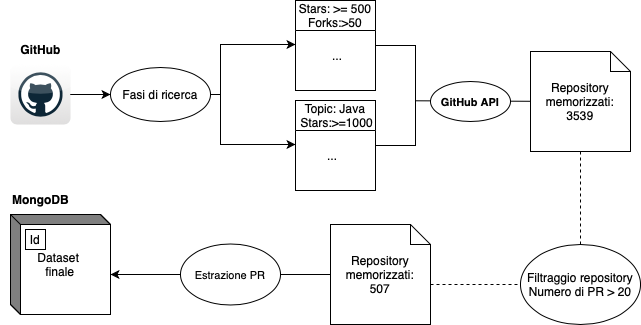

The diagram above was exported from draw.io. Its source (the exported page's mxGraphModel, read from the mxfile embedded in the PNG):
<mxGraphModel dx="954" dy="1816" grid="1" gridSize="10" guides="1" tooltips="1" connect="1" arrows="1" fold="1" page="1" pageScale="1" pageWidth="827" pageHeight="1169" background="none" math="0" shadow="0">
  <root>
    <mxCell id="0" />
    <mxCell id="1" parent="0" />
    <mxCell id="Dw2cjFPp508Zeii9bLt5-1" value="" style="dashed=0;outlineConnect=0;html=1;align=center;labelPosition=center;verticalLabelPosition=bottom;verticalAlign=top;shape=mxgraph.webicons.github;gradientColor=#DFDEDE" parent="1" vertex="1">
      <mxGeometry x="320" width="60" height="60" as="geometry" />
    </mxCell>
    <mxCell id="Dw2cjFPp508Zeii9bLt5-2" value="&lt;b&gt;GitHub&lt;/b&gt;" style="text;html=1;align=center;verticalAlign=middle;resizable=0;points=[];autosize=1;strokeColor=none;fillColor=none;" parent="1" vertex="1">
      <mxGeometry x="320" y="-30" width="60" height="30" as="geometry" />
    </mxCell>
    <mxCell id="Dw2cjFPp508Zeii9bLt5-5" value="&lt;span style=&quot;font-weight: 400; white-space: nowrap;&quot;&gt;Topic: Java&lt;/span&gt;&lt;div style=&quot;font-weight: 400; white-space: nowrap;&quot;&gt;&amp;nbsp;Stars:&amp;gt;=1000&lt;/div&gt;" style="swimlane;whiteSpace=wrap;html=1;startSize=30;" parent="1" vertex="1">
      <mxGeometry x="605" y="36" width="80" height="90" as="geometry" />
    </mxCell>
    <mxCell id="Dw2cjFPp508Zeii9bLt5-30" value="..." style="shape=partialRectangle;html=1;whiteSpace=wrap;connectable=0;strokeColor=inherit;overflow=hidden;fillColor=none;top=0;left=0;bottom=0;right=0;pointerEvents=1;fontSize=12;align=left;spacingLeft=5;" parent="Dw2cjFPp508Zeii9bLt5-5" vertex="1">
      <mxGeometry x="25" y="45" width="60" height="20" as="geometry">
        <mxRectangle width="60" height="20" as="alternateBounds" />
      </mxGeometry>
    </mxCell>
    <mxCell id="Dw2cjFPp508Zeii9bLt5-11" value="&lt;span style=&quot;font-weight: 400; white-space: nowrap;&quot;&gt;Stars: &amp;gt;= 500&lt;/span&gt;&lt;div&gt;&lt;span style=&quot;font-weight: 400; white-space: nowrap;&quot;&gt;Forks:&amp;gt;50&lt;/span&gt;&lt;/div&gt;" style="swimlane;whiteSpace=wrap;html=1;startSize=30;" parent="1" vertex="1">
      <mxGeometry x="605" y="-64" width="80" height="90" as="geometry" />
    </mxCell>
    <mxCell id="Dw2cjFPp508Zeii9bLt5-29" value="..." style="shape=partialRectangle;html=1;whiteSpace=wrap;connectable=0;strokeColor=inherit;overflow=hidden;fillColor=none;top=0;left=0;bottom=0;right=0;pointerEvents=1;fontSize=12;align=left;spacingLeft=5;" parent="Dw2cjFPp508Zeii9bLt5-11" vertex="1">
      <mxGeometry x="30" y="45" width="60" height="20" as="geometry">
        <mxRectangle width="60" height="20" as="alternateBounds" />
      </mxGeometry>
    </mxCell>
    <mxCell id="Dw2cjFPp508Zeii9bLt5-13" value="Repository&lt;div&gt;memorizzati:&lt;/div&gt;&lt;div&gt;3539&lt;/div&gt;" style="shape=note;size=20;whiteSpace=wrap;html=1;" parent="1" vertex="1">
      <mxGeometry x="840" y="-13" width="100" height="100" as="geometry" />
    </mxCell>
    <mxCell id="Dw2cjFPp508Zeii9bLt5-35" value="Repository&lt;div&gt;memorizzati:&lt;/div&gt;&lt;div&gt;507&lt;/div&gt;" style="shape=note;size=20;whiteSpace=wrap;html=1;" parent="1" vertex="1">
      <mxGeometry x="640" y="160" width="100" height="100" as="geometry" />
    </mxCell>
    <mxCell id="Dw2cjFPp508Zeii9bLt5-39" value="Dataset&amp;nbsp;&lt;div&gt;finale&lt;/div&gt;" style="html=1;dashed=0;whiteSpace=wrap;shape=mxgraph.dfd.externalEntity" parent="1" vertex="1">
      <mxGeometry x="320" y="150" width="100" height="100" as="geometry" />
    </mxCell>
    <mxCell id="Dw2cjFPp508Zeii9bLt5-40" value="Id" style="autosize=1;part=1;resizable=0;strokeColor=inherit;fillColor=inherit;gradientColor=inherit;" parent="Dw2cjFPp508Zeii9bLt5-39" vertex="1">
      <mxGeometry width="20" height="20" relative="1" as="geometry">
        <mxPoint x="15" y="15" as="offset" />
      </mxGeometry>
    </mxCell>
    <mxCell id="Dw2cjFPp508Zeii9bLt5-42" value="&lt;b&gt;MongoDB&lt;/b&gt;" style="text;html=1;align=center;verticalAlign=middle;resizable=0;points=[];autosize=1;strokeColor=none;fillColor=none;" parent="1" vertex="1">
      <mxGeometry x="310" y="120" width="80" height="30" as="geometry" />
    </mxCell>
    <mxCell id="Dw2cjFPp508Zeii9bLt5-47" value="" style="edgeStyle=none;orthogonalLoop=1;jettySize=auto;html=1;rounded=0;entryX=0;entryY=0.5;entryDx=0;entryDy=0;" parent="1" source="Dw2cjFPp508Zeii9bLt5-1" edge="1">
      <mxGeometry width="100" relative="1" as="geometry">
        <mxPoint x="480" y="29" as="sourcePoint" />
        <mxPoint x="605" y="-19.999999999999773" as="targetPoint" />
        <Array as="points">
          <mxPoint x="530" y="30" />
          <mxPoint x="530" y="-20" />
        </Array>
      </mxGeometry>
    </mxCell>
    <mxCell id="Dw2cjFPp508Zeii9bLt5-48" value="" style="edgeStyle=none;orthogonalLoop=1;jettySize=auto;html=1;rounded=0;entryX=0;entryY=0.5;entryDx=0;entryDy=0;" parent="1" source="UKUux4os9FHUuVnn2mM2-7" edge="1">
      <mxGeometry width="100" relative="1" as="geometry">
        <mxPoint x="480" y="29" as="sourcePoint" />
        <mxPoint x="605" y="80.00000000000023" as="targetPoint" />
        <Array as="points">
          <mxPoint x="530" y="30" />
          <mxPoint x="530" y="80" />
        </Array>
      </mxGeometry>
    </mxCell>
    <mxCell id="Dw2cjFPp508Zeii9bLt5-52" value="" style="endArrow=none;html=1;rounded=0;" parent="1" target="Dw2cjFPp508Zeii9bLt5-13" edge="1">
      <mxGeometry width="160" relative="1" as="geometry">
        <mxPoint x="725" y="36.29" as="sourcePoint" />
        <mxPoint x="830" y="36" as="targetPoint" />
      </mxGeometry>
    </mxCell>
    <mxCell id="Dw2cjFPp508Zeii9bLt5-53" value="" style="endArrow=none;html=1;rounded=0;exitX=1;exitY=0.5;exitDx=0;exitDy=0;" parent="1" source="Dw2cjFPp508Zeii9bLt5-11" edge="1">
      <mxGeometry width="50" height="50" relative="1" as="geometry">
        <mxPoint x="785" y="96" as="sourcePoint" />
        <mxPoint x="725" y="36" as="targetPoint" />
        <Array as="points">
          <mxPoint x="725" y="-19" />
        </Array>
      </mxGeometry>
    </mxCell>
    <mxCell id="Dw2cjFPp508Zeii9bLt5-54" value="" style="endArrow=none;html=1;rounded=0;exitX=1;exitY=0.5;exitDx=0;exitDy=0;" parent="1" source="Dw2cjFPp508Zeii9bLt5-5" edge="1">
      <mxGeometry width="50" height="50" relative="1" as="geometry">
        <mxPoint x="715" y="96" as="sourcePoint" />
        <mxPoint x="725" y="16" as="targetPoint" />
        <Array as="points">
          <mxPoint x="725" y="81" />
        </Array>
      </mxGeometry>
    </mxCell>
    <mxCell id="Dw2cjFPp508Zeii9bLt5-55" value="" style="endArrow=none;dashed=1;html=1;rounded=0;entryX=0.5;entryY=1;entryDx=0;entryDy=0;entryPerimeter=0;exitX=0.5;exitY=0;exitDx=0;exitDy=0;" parent="1" source="UKUux4os9FHUuVnn2mM2-1" target="Dw2cjFPp508Zeii9bLt5-13" edge="1">
      <mxGeometry width="50" height="50" relative="1" as="geometry">
        <mxPoint x="989.3499999999999" y="47.11999999999989" as="sourcePoint" />
        <mxPoint x="350" y="210" as="targetPoint" />
      </mxGeometry>
    </mxCell>
    <mxCell id="Dw2cjFPp508Zeii9bLt5-56" value="" style="endArrow=none;dashed=1;html=1;rounded=0;entryX=0;entryY=0.5;entryDx=0;entryDy=0;exitX=0;exitY=0;exitDx=100;exitDy=60;exitPerimeter=0;" parent="1" source="Dw2cjFPp508Zeii9bLt5-35" target="UKUux4os9FHUuVnn2mM2-1" edge="1">
      <mxGeometry width="50" height="50" relative="1" as="geometry">
        <mxPoint x="790" y="300" as="sourcePoint" />
        <mxPoint x="1118.6999999999998" y="49.680000000000064" as="targetPoint" />
      </mxGeometry>
    </mxCell>
    <mxCell id="Dw2cjFPp508Zeii9bLt5-57" value="" style="endArrow=classic;html=1;rounded=0;exitX=0;exitY=0.5;exitDx=0;exitDy=0;entryX=1;entryY=0.6;entryDx=0;entryDy=0;entryPerimeter=0;" parent="1" source="UKUux4os9FHUuVnn2mM2-2" target="Dw2cjFPp508Zeii9bLt5-39" edge="1">
      <mxGeometry relative="1" as="geometry">
        <mxPoint x="1390" y="190" as="sourcePoint" />
        <mxPoint x="440" y="210" as="targetPoint" />
      </mxGeometry>
    </mxCell>
    <mxCell id="UKUux4os9FHUuVnn2mM2-1" value="&lt;span style=&quot;white-space: nowrap;&quot;&gt;Filtraggio repository&lt;/span&gt;&lt;div style=&quot;white-space: nowrap;&quot;&gt;Numero di PR &amp;gt; 20&lt;/div&gt;" style="ellipse;whiteSpace=wrap;html=1;" parent="1" vertex="1">
      <mxGeometry x="830" y="180" width="120" height="80" as="geometry" />
    </mxCell>
    <mxCell id="UKUux4os9FHUuVnn2mM2-2" value="&lt;span style=&quot;font-size: 11px; text-wrap: nowrap;&quot;&gt;Estrazione PR&lt;/span&gt;" style="ellipse;whiteSpace=wrap;html=1;" parent="1" vertex="1">
      <mxGeometry x="490" y="179.5" width="100" height="61" as="geometry" />
    </mxCell>
    <mxCell id="UKUux4os9FHUuVnn2mM2-5" value="" style="endArrow=none;html=1;rounded=0;exitX=0;exitY=0.5;exitDx=0;exitDy=0;exitPerimeter=0;entryX=1;entryY=0.5;entryDx=0;entryDy=0;" parent="1" source="Dw2cjFPp508Zeii9bLt5-35" target="UKUux4os9FHUuVnn2mM2-2" edge="1">
      <mxGeometry width="50" height="50" relative="1" as="geometry">
        <mxPoint x="1290" y="100" as="sourcePoint" />
        <mxPoint x="1400" y="120" as="targetPoint" />
      </mxGeometry>
    </mxCell>
    <mxCell id="UKUux4os9FHUuVnn2mM2-9" value="" style="edgeStyle=none;orthogonalLoop=1;jettySize=auto;html=1;rounded=0;entryX=0;entryY=0.5;entryDx=0;entryDy=0;" parent="1" source="Dw2cjFPp508Zeii9bLt5-1" target="UKUux4os9FHUuVnn2mM2-7" edge="1">
      <mxGeometry width="100" relative="1" as="geometry">
        <mxPoint x="414" y="30" as="sourcePoint" />
        <mxPoint x="605" y="80.00000000000023" as="targetPoint" />
        <Array as="points" />
      </mxGeometry>
    </mxCell>
    <mxCell id="UKUux4os9FHUuVnn2mM2-7" value="Fasi di ricerca" style="ellipse;whiteSpace=wrap;html=1;" parent="1" vertex="1">
      <mxGeometry x="420" y="3" width="100" height="54" as="geometry" />
    </mxCell>
    <mxCell id="UKUux4os9FHUuVnn2mM2-10" value="&lt;b style=&quot;font-size: 11px; white-space: nowrap;&quot;&gt;GitHub API&lt;/b&gt;" style="ellipse;whiteSpace=wrap;html=1;" parent="1" vertex="1">
      <mxGeometry x="740" y="17" width="80" height="40" as="geometry" />
    </mxCell>
  </root>
</mxGraphModel>